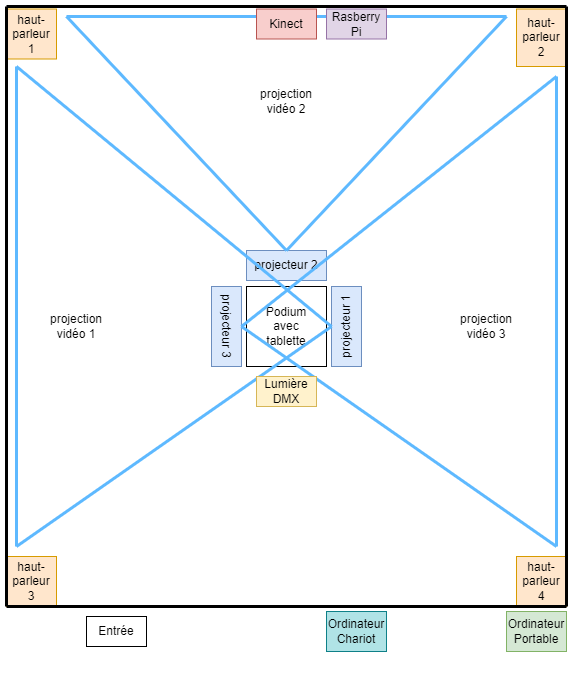

The diagram above was exported from draw.io. Its source (the exported page's mxGraphModel, read from the mxfile embedded in the PNG):
<mxGraphModel dx="1689" dy="963" grid="1" gridSize="10" guides="1" tooltips="1" connect="1" arrows="1" fold="1" page="1" pageScale="1" pageWidth="827" pageHeight="1169" math="0" shadow="0">
  <root>
    <mxCell id="0" />
    <mxCell id="1" parent="0" />
    <mxCell id="Xls5rDVJXUe5EF5Cj89F-3" value="projecteur 2" style="rounded=0;whiteSpace=wrap;html=1;fillColor=#dae8fc;strokeColor=#6c8ebf;" parent="1" vertex="1">
      <mxGeometry x="360" y="404" width="80" height="30" as="geometry" />
    </mxCell>
    <mxCell id="Xls5rDVJXUe5EF5Cj89F-6" value="projecteur 3" style="rounded=0;whiteSpace=wrap;html=1;fillColor=#dae8fc;strokeColor=#6c8ebf;rotation=90;" parent="1" vertex="1">
      <mxGeometry x="300" y="465" width="80" height="30" as="geometry" />
    </mxCell>
    <mxCell id="Xls5rDVJXUe5EF5Cj89F-8" style="edgeStyle=orthogonalEdgeStyle;rounded=0;orthogonalLoop=1;jettySize=auto;html=1;exitX=0.5;exitY=1;exitDx=0;exitDy=0;" parent="1" edge="1">
      <mxGeometry relative="1" as="geometry">
        <mxPoint x="400" y="820" as="sourcePoint" />
        <mxPoint x="400" y="820" as="targetPoint" />
      </mxGeometry>
    </mxCell>
    <mxCell id="Xls5rDVJXUe5EF5Cj89F-9" value="haut-parleur&lt;br&gt;1" style="rounded=0;whiteSpace=wrap;html=1;fillColor=#ffe6cc;strokeColor=#d79b00;direction=south;" parent="1" vertex="1">
      <mxGeometry x="120" y="162.5" width="50" height="50" as="geometry" />
    </mxCell>
    <mxCell id="Xls5rDVJXUe5EF5Cj89F-10" value="haut-parleur&lt;br&gt;3" style="rounded=0;whiteSpace=wrap;html=1;fillColor=#ffe6cc;strokeColor=#d79b00;direction=south;" parent="1" vertex="1">
      <mxGeometry x="120" y="710" width="50" height="50" as="geometry" />
    </mxCell>
    <mxCell id="Xls5rDVJXUe5EF5Cj89F-37" value="projection vidéo 1" style="text;html=1;strokeColor=none;fillColor=none;align=center;verticalAlign=middle;whiteSpace=wrap;rounded=0;" parent="1" vertex="1">
      <mxGeometry x="160" y="465" width="60" height="30" as="geometry" />
    </mxCell>
    <mxCell id="Xls5rDVJXUe5EF5Cj89F-38" value="projection vidéo 3" style="text;html=1;strokeColor=none;fillColor=none;align=center;verticalAlign=middle;whiteSpace=wrap;rounded=0;" parent="1" vertex="1">
      <mxGeometry x="570" y="465" width="60" height="30" as="geometry" />
    </mxCell>
    <mxCell id="Xls5rDVJXUe5EF5Cj89F-41" value="projection vidéo 2" style="text;html=1;strokeColor=none;fillColor=none;align=center;verticalAlign=middle;whiteSpace=wrap;rounded=0;" parent="1" vertex="1">
      <mxGeometry x="370" y="240" width="60" height="30" as="geometry" />
    </mxCell>
    <mxCell id="Xls5rDVJXUe5EF5Cj89F-11" value="haut-parleur&lt;br&gt;4" style="rounded=0;whiteSpace=wrap;html=1;fillColor=#ffe6cc;strokeColor=#d79b00;direction=south;" parent="1" vertex="1">
      <mxGeometry x="630" y="710" width="50" height="50" as="geometry" />
    </mxCell>
    <mxCell id="-ieObVdzVxs2izkMP5Yt-4" value="haut-parleur&lt;br&gt;2" style="rounded=0;whiteSpace=wrap;html=1;fillColor=#ffe6cc;strokeColor=#d79b00;direction=south;" parent="1" vertex="1">
      <mxGeometry x="630" y="162.5" width="50" height="57.5" as="geometry" />
    </mxCell>
    <mxCell id="-ieObVdzVxs2izkMP5Yt-8" value="Entrée" style="rounded=0;whiteSpace=wrap;html=1;strokeWidth=1;glass=0;" parent="1" vertex="1">
      <mxGeometry x="200" y="770" width="60" height="30" as="geometry" />
    </mxCell>
    <mxCell id="s1FhOzH305gZweH1EEwS-1" value="Podium&lt;br&gt;avec&lt;br&gt;tablette" style="whiteSpace=wrap;html=1;aspect=fixed;" parent="1" vertex="1">
      <mxGeometry x="360" y="440" width="80" height="80" as="geometry" />
    </mxCell>
    <mxCell id="s1FhOzH305gZweH1EEwS-2" value="projecteur 1" style="rounded=0;whiteSpace=wrap;html=1;fillColor=#dae8fc;strokeColor=#6c8ebf;rotation=-90;" parent="1" vertex="1">
      <mxGeometry x="420" y="465" width="80" height="30" as="geometry" />
    </mxCell>
    <mxCell id="s1FhOzH305gZweH1EEwS-5" value="" style="endArrow=none;html=1;rounded=0;strokeWidth=3;" parent="1" edge="1">
      <mxGeometry width="50" height="50" relative="1" as="geometry">
        <mxPoint x="120" y="760" as="sourcePoint" />
        <mxPoint x="120" y="160" as="targetPoint" />
      </mxGeometry>
    </mxCell>
    <mxCell id="s1FhOzH305gZweH1EEwS-6" value="" style="endArrow=none;html=1;rounded=0;strokeWidth=3;" parent="1" edge="1">
      <mxGeometry width="50" height="50" relative="1" as="geometry">
        <mxPoint x="680" y="760" as="sourcePoint" />
        <mxPoint x="680" y="160" as="targetPoint" />
      </mxGeometry>
    </mxCell>
    <mxCell id="s1FhOzH305gZweH1EEwS-7" value="" style="endArrow=none;html=1;rounded=0;strokeWidth=3;" parent="1" edge="1">
      <mxGeometry width="50" height="50" relative="1" as="geometry">
        <mxPoint x="120" y="160" as="sourcePoint" />
        <mxPoint x="680" y="160" as="targetPoint" />
      </mxGeometry>
    </mxCell>
    <mxCell id="s1FhOzH305gZweH1EEwS-8" value="" style="endArrow=none;html=1;rounded=0;strokeWidth=3;" parent="1" edge="1">
      <mxGeometry width="50" height="50" relative="1" as="geometry">
        <mxPoint x="120" y="760" as="sourcePoint" />
        <mxPoint x="680" y="760" as="targetPoint" />
      </mxGeometry>
    </mxCell>
    <mxCell id="s1FhOzH305gZweH1EEwS-12" value="" style="endArrow=none;html=1;rounded=0;strokeColor=#5EB9FF;strokeWidth=3;exitX=0.5;exitY=0;exitDx=0;exitDy=0;" parent="1" source="s1FhOzH305gZweH1EEwS-2" edge="1">
      <mxGeometry width="50" height="50" relative="1" as="geometry">
        <mxPoint x="430" y="470" as="sourcePoint" />
        <mxPoint x="130" y="220" as="targetPoint" />
        <Array as="points" />
      </mxGeometry>
    </mxCell>
    <mxCell id="s1FhOzH305gZweH1EEwS-13" value="" style="endArrow=none;html=1;rounded=0;strokeColor=#5EB9FF;strokeWidth=3;exitX=0.5;exitY=0;exitDx=0;exitDy=0;" parent="1" source="s1FhOzH305gZweH1EEwS-2" edge="1">
      <mxGeometry width="50" height="50" relative="1" as="geometry">
        <mxPoint x="485" y="490" as="sourcePoint" />
        <mxPoint x="130" y="700" as="targetPoint" />
        <Array as="points" />
      </mxGeometry>
    </mxCell>
    <mxCell id="s1FhOzH305gZweH1EEwS-15" value="" style="endArrow=none;html=1;rounded=0;strokeColor=#5EB9FF;strokeWidth=3;" parent="1" edge="1">
      <mxGeometry width="50" height="50" relative="1" as="geometry">
        <mxPoint x="670" y="700" as="sourcePoint" />
        <mxPoint x="670" y="230" as="targetPoint" />
        <Array as="points" />
      </mxGeometry>
    </mxCell>
    <mxCell id="s1FhOzH305gZweH1EEwS-16" value="" style="endArrow=none;html=1;rounded=0;strokeColor=#5EB9FF;strokeWidth=3;exitX=0.5;exitY=0;exitDx=0;exitDy=0;" parent="1" source="Xls5rDVJXUe5EF5Cj89F-6" edge="1">
      <mxGeometry width="50" height="50" relative="1" as="geometry">
        <mxPoint x="245" y="519.9999999999999" as="sourcePoint" />
        <mxPoint x="670" y="700" as="targetPoint" />
        <Array as="points" />
      </mxGeometry>
    </mxCell>
    <mxCell id="s1FhOzH305gZweH1EEwS-17" value="" style="endArrow=none;html=1;rounded=0;strokeColor=#5EB9FF;strokeWidth=3;exitX=0.5;exitY=0;exitDx=0;exitDy=0;" parent="1" source="Xls5rDVJXUe5EF5Cj89F-6" edge="1">
      <mxGeometry width="50" height="50" relative="1" as="geometry">
        <mxPoint x="275" y="329.9999999999999" as="sourcePoint" />
        <mxPoint x="670" y="230" as="targetPoint" />
        <Array as="points" />
      </mxGeometry>
    </mxCell>
    <mxCell id="s1FhOzH305gZweH1EEwS-18" value="" style="endArrow=none;html=1;rounded=0;strokeColor=#5EB9FF;strokeWidth=3;" parent="1" edge="1">
      <mxGeometry width="50" height="50" relative="1" as="geometry">
        <mxPoint x="130" y="700" as="sourcePoint" />
        <mxPoint x="130" y="220" as="targetPoint" />
        <Array as="points" />
      </mxGeometry>
    </mxCell>
    <mxCell id="s1FhOzH305gZweH1EEwS-19" value="" style="endArrow=none;html=1;rounded=0;strokeColor=#5EB9FF;strokeWidth=3;exitX=0.5;exitY=0;exitDx=0;exitDy=0;" parent="1" source="Xls5rDVJXUe5EF5Cj89F-3" edge="1">
      <mxGeometry width="50" height="50" relative="1" as="geometry">
        <mxPoint x="370" y="429.9999999999999" as="sourcePoint" />
        <mxPoint x="180" y="170" as="targetPoint" />
        <Array as="points" />
      </mxGeometry>
    </mxCell>
    <mxCell id="s1FhOzH305gZweH1EEwS-20" value="" style="endArrow=none;html=1;rounded=0;strokeColor=#5EB9FF;strokeWidth=3;exitX=0.5;exitY=0;exitDx=0;exitDy=0;" parent="1" source="Xls5rDVJXUe5EF5Cj89F-3" edge="1">
      <mxGeometry width="50" height="50" relative="1" as="geometry">
        <mxPoint x="530" y="384.0000000000001" as="sourcePoint" />
        <mxPoint x="620" y="170" as="targetPoint" />
        <Array as="points" />
      </mxGeometry>
    </mxCell>
    <mxCell id="s1FhOzH305gZweH1EEwS-21" value="" style="endArrow=none;html=1;rounded=0;strokeColor=#5EB9FF;strokeWidth=3;startArrow=none;exitX=1;exitY=0.25;exitDx=0;exitDy=0;" parent="1" source="s1FhOzH305gZweH1EEwS-28" edge="1">
      <mxGeometry width="50" height="50" relative="1" as="geometry">
        <mxPoint x="180" y="170" as="sourcePoint" />
        <mxPoint x="620" y="170" as="targetPoint" />
        <Array as="points" />
      </mxGeometry>
    </mxCell>
    <mxCell id="s1FhOzH305gZweH1EEwS-29" value="" style="endArrow=none;html=1;rounded=0;strokeColor=#5EB9FF;strokeWidth=3;entryX=0;entryY=0.25;entryDx=0;entryDy=0;" parent="1" target="s1FhOzH305gZweH1EEwS-28" edge="1">
      <mxGeometry width="50" height="50" relative="1" as="geometry">
        <mxPoint x="179.99999999999977" y="170" as="sourcePoint" />
        <mxPoint x="620" y="170" as="targetPoint" />
        <Array as="points" />
      </mxGeometry>
    </mxCell>
    <mxCell id="s1FhOzH305gZweH1EEwS-28" value="Kinect" style="rounded=0;whiteSpace=wrap;html=1;strokeWidth=1;glass=0;shadow=0;fillColor=#f8cecc;strokeColor=#b85450;" parent="1" vertex="1">
      <mxGeometry x="370" y="162.5" width="60" height="30" as="geometry" />
    </mxCell>
    <mxCell id="3vuFuoF04b0lq23BHJdL-1" value="Rasberry Pi" style="rounded=0;whiteSpace=wrap;html=1;strokeWidth=1;glass=0;shadow=0;fillColor=#e1d5e7;strokeColor=#9673a6;" parent="1" vertex="1">
      <mxGeometry x="440" y="162.5" width="60" height="30" as="geometry" />
    </mxCell>
    <mxCell id="3vuFuoF04b0lq23BHJdL-2" value="Ordinateur&lt;br&gt;Portable" style="rounded=0;whiteSpace=wrap;html=1;strokeWidth=1;glass=0;shadow=0;fillColor=#d5e8d4;strokeColor=#82b366;" parent="1" vertex="1">
      <mxGeometry x="620" y="765" width="60" height="40" as="geometry" />
    </mxCell>
    <mxCell id="FZhdjsBmr-il6rmbY0TK-1" value="Lumière DMX" style="rounded=0;whiteSpace=wrap;html=1;strokeWidth=1;glass=0;shadow=0;fillColor=#fff2cc;strokeColor=#d6b656;" parent="1" vertex="1">
      <mxGeometry x="370" y="530" width="60" height="30" as="geometry" />
    </mxCell>
    <mxCell id="9BvdvWI4tMPWShCSdgR2-1" value="Ordinateur&lt;br&gt;Chariot" style="rounded=0;whiteSpace=wrap;html=1;strokeWidth=1;glass=0;shadow=0;fillColor=#b0e3e6;strokeColor=#0e8088;" vertex="1" parent="1">
      <mxGeometry x="440" y="765" width="60" height="40" as="geometry" />
    </mxCell>
  </root>
</mxGraphModel>